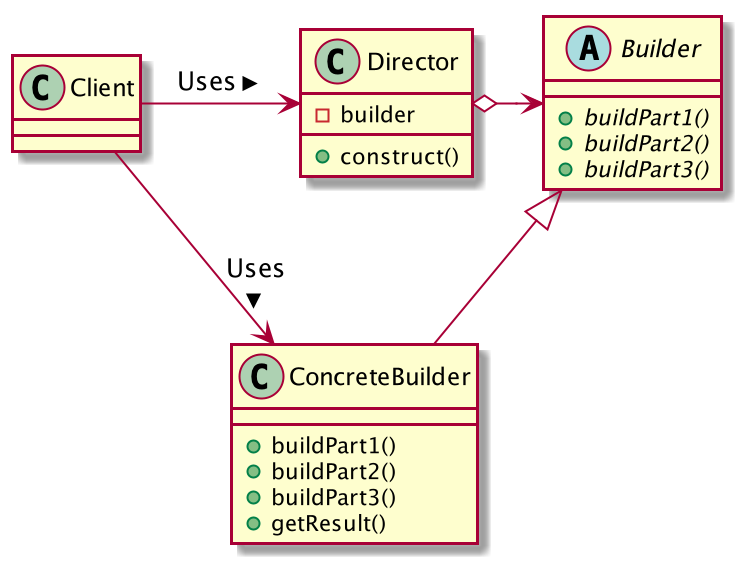

The diagram above was rendered by PlantUML. Its source (embedded in the PNG):
@startuml

class Client {
}
class Director {
    -builder
    +construct()
}
abstract class Builder {
    +{abstract} buildPart1()
    +{abstract} buildPart2()
    +{abstract} buildPart3()
}
class ConcreteBuilder {
    +buildPart1()
    +buildPart2()
    +buildPart3()
    +getResult()
}

Client -> Director : Uses >
Director o-> Builder
Builder <|-- ConcreteBuilder
Client --> ConcreteBuilder : Uses >

@enduml